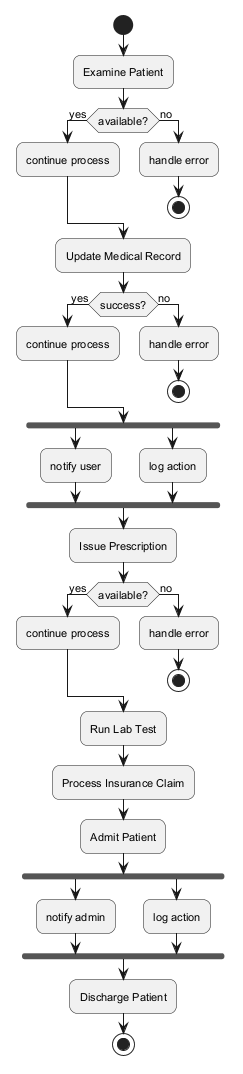

The diagram above was rendered by PlantUML. Its source (embedded in the PNG):
@startuml
skinparam backgroundColor #FFFFFF
skinparam roundCorner 15
skinparam defaultFontSize 11
start
:Examine Patient;
if (available?) then (yes)
:continue process;
else (no)
:handle error;
stop
endif
:Update Medical Record;
if (success?) then (yes)
:continue process;
else (no)
:handle error;
stop
endif
fork
:notify user;
fork again
:log action;
end fork
:Issue Prescription;
if (available?) then (yes)
:continue process;
else (no)
:handle error;
stop
endif
:Run Lab Test;
:Process Insurance Claim;
:Admit Patient;
fork
:notify admin;
fork again
:log action;
end fork
:Discharge Patient;
stop
@enduml